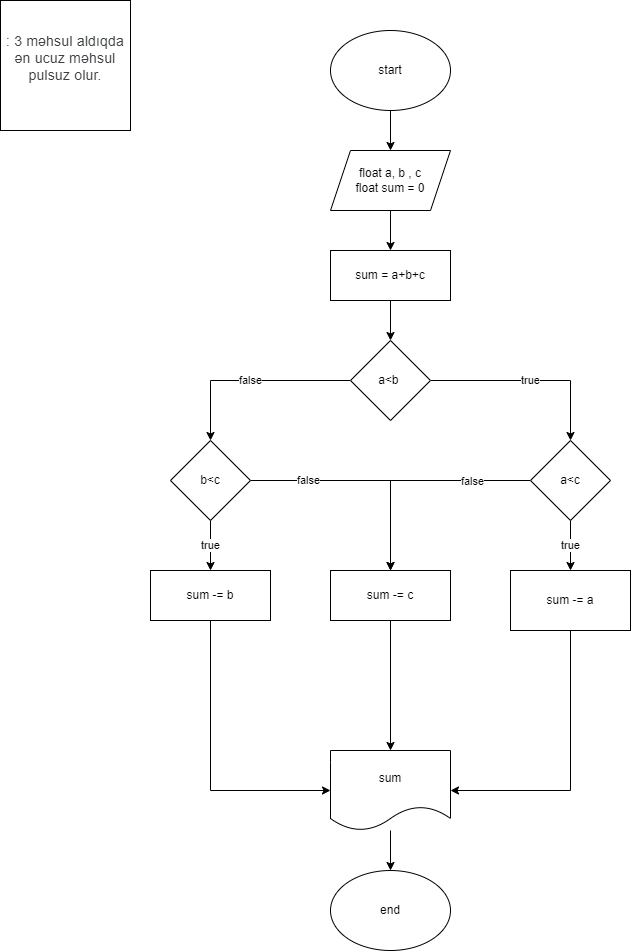

The diagram above was exported from draw.io. Its source (the exported page's mxGraphModel, read from the mxfile embedded in the PNG):
<mxGraphModel dx="1102" dy="725" grid="1" gridSize="10" guides="1" tooltips="1" connect="1" arrows="1" fold="1" page="1" pageScale="1" pageWidth="850" pageHeight="1100" math="0" shadow="0">
  <root>
    <mxCell id="0" />
    <mxCell id="1" parent="0" />
    <mxCell id="2uP-5a873T2lheQpnRoJ-1" value="&#10;&lt;span style=&quot;color: rgb(60, 64, 67); font-family: Roboto, Arial, sans-serif; font-size: 14px; font-style: normal; font-variant-ligatures: normal; font-variant-caps: normal; font-weight: 400; letter-spacing: 0.2px; orphans: 2; text-align: start; text-indent: 0px; text-transform: none; widows: 2; word-spacing: 0px; -webkit-text-stroke-width: 0px; text-decoration-thickness: initial; text-decoration-style: initial; text-decoration-color: initial; float: none; display: inline !important;&quot;&gt;: 3 məhsul aldıqda ən ucuz məhsul pulsuz olur.&lt;/span&gt;&#10;&#10;" style="whiteSpace=wrap;html=1;aspect=fixed;" vertex="1" parent="1">
      <mxGeometry x="110" y="60" width="130" height="130" as="geometry" />
    </mxCell>
    <mxCell id="2uP-5a873T2lheQpnRoJ-4" style="edgeStyle=orthogonalEdgeStyle;rounded=0;orthogonalLoop=1;jettySize=auto;html=1;entryX=0.5;entryY=0;entryDx=0;entryDy=0;" edge="1" parent="1" source="2uP-5a873T2lheQpnRoJ-2" target="2uP-5a873T2lheQpnRoJ-3">
      <mxGeometry relative="1" as="geometry" />
    </mxCell>
    <mxCell id="2uP-5a873T2lheQpnRoJ-2" value="start" style="ellipse;whiteSpace=wrap;html=1;" vertex="1" parent="1">
      <mxGeometry x="440" y="90" width="120" height="80" as="geometry" />
    </mxCell>
    <mxCell id="2uP-5a873T2lheQpnRoJ-10" value="" style="edgeStyle=orthogonalEdgeStyle;rounded=0;orthogonalLoop=1;jettySize=auto;html=1;" edge="1" parent="1" source="2uP-5a873T2lheQpnRoJ-3" target="2uP-5a873T2lheQpnRoJ-9">
      <mxGeometry relative="1" as="geometry" />
    </mxCell>
    <mxCell id="2uP-5a873T2lheQpnRoJ-3" value="float a, b , c&lt;br&gt;float sum = 0" style="shape=parallelogram;perimeter=parallelogramPerimeter;whiteSpace=wrap;html=1;fixedSize=1;" vertex="1" parent="1">
      <mxGeometry x="440" y="210" width="120" height="60" as="geometry" />
    </mxCell>
    <mxCell id="2uP-5a873T2lheQpnRoJ-8" value="true" style="edgeStyle=orthogonalEdgeStyle;rounded=0;orthogonalLoop=1;jettySize=auto;html=1;" edge="1" parent="1" source="2uP-5a873T2lheQpnRoJ-5" target="2uP-5a873T2lheQpnRoJ-7">
      <mxGeometry relative="1" as="geometry" />
    </mxCell>
    <mxCell id="2uP-5a873T2lheQpnRoJ-13" value="false" style="edgeStyle=orthogonalEdgeStyle;rounded=0;orthogonalLoop=1;jettySize=auto;html=1;" edge="1" parent="1" source="2uP-5a873T2lheQpnRoJ-5" target="2uP-5a873T2lheQpnRoJ-12">
      <mxGeometry relative="1" as="geometry" />
    </mxCell>
    <mxCell id="2uP-5a873T2lheQpnRoJ-5" value="a&amp;lt;b&amp;nbsp;" style="rhombus;whiteSpace=wrap;html=1;" vertex="1" parent="1">
      <mxGeometry x="460" y="400" width="80" height="80" as="geometry" />
    </mxCell>
    <mxCell id="2uP-5a873T2lheQpnRoJ-17" value="true" style="edgeStyle=orthogonalEdgeStyle;rounded=0;orthogonalLoop=1;jettySize=auto;html=1;" edge="1" parent="1" source="2uP-5a873T2lheQpnRoJ-7" target="2uP-5a873T2lheQpnRoJ-16">
      <mxGeometry relative="1" as="geometry" />
    </mxCell>
    <mxCell id="2uP-5a873T2lheQpnRoJ-23" style="edgeStyle=orthogonalEdgeStyle;rounded=0;orthogonalLoop=1;jettySize=auto;html=1;entryX=0.5;entryY=0;entryDx=0;entryDy=0;" edge="1" parent="1" source="2uP-5a873T2lheQpnRoJ-7" target="2uP-5a873T2lheQpnRoJ-21">
      <mxGeometry relative="1" as="geometry" />
    </mxCell>
    <mxCell id="2uP-5a873T2lheQpnRoJ-24" value="false" style="edgeLabel;html=1;align=center;verticalAlign=middle;resizable=0;points=[];" vertex="1" connectable="0" parent="2uP-5a873T2lheQpnRoJ-23">
      <mxGeometry x="-0.4907" relative="1" as="geometry">
        <mxPoint as="offset" />
      </mxGeometry>
    </mxCell>
    <mxCell id="2uP-5a873T2lheQpnRoJ-7" value="a&amp;lt;c" style="rhombus;whiteSpace=wrap;html=1;" vertex="1" parent="1">
      <mxGeometry x="640" y="500" width="80" height="80" as="geometry" />
    </mxCell>
    <mxCell id="2uP-5a873T2lheQpnRoJ-11" style="edgeStyle=orthogonalEdgeStyle;rounded=0;orthogonalLoop=1;jettySize=auto;html=1;entryX=0.5;entryY=0;entryDx=0;entryDy=0;" edge="1" parent="1" source="2uP-5a873T2lheQpnRoJ-9" target="2uP-5a873T2lheQpnRoJ-5">
      <mxGeometry relative="1" as="geometry" />
    </mxCell>
    <mxCell id="2uP-5a873T2lheQpnRoJ-9" value="sum = a+b+c" style="whiteSpace=wrap;html=1;" vertex="1" parent="1">
      <mxGeometry x="440" y="310" width="120" height="50" as="geometry" />
    </mxCell>
    <mxCell id="2uP-5a873T2lheQpnRoJ-19" value="true" style="edgeStyle=orthogonalEdgeStyle;rounded=0;orthogonalLoop=1;jettySize=auto;html=1;" edge="1" parent="1" source="2uP-5a873T2lheQpnRoJ-12" target="2uP-5a873T2lheQpnRoJ-18">
      <mxGeometry relative="1" as="geometry" />
    </mxCell>
    <mxCell id="2uP-5a873T2lheQpnRoJ-22" value="" style="edgeStyle=orthogonalEdgeStyle;rounded=0;orthogonalLoop=1;jettySize=auto;html=1;" edge="1" parent="1" source="2uP-5a873T2lheQpnRoJ-12" target="2uP-5a873T2lheQpnRoJ-21">
      <mxGeometry relative="1" as="geometry" />
    </mxCell>
    <mxCell id="2uP-5a873T2lheQpnRoJ-25" value="false" style="edgeLabel;html=1;align=center;verticalAlign=middle;resizable=0;points=[];" vertex="1" connectable="0" parent="2uP-5a873T2lheQpnRoJ-22">
      <mxGeometry x="-0.5006" y="1" relative="1" as="geometry">
        <mxPoint as="offset" />
      </mxGeometry>
    </mxCell>
    <mxCell id="2uP-5a873T2lheQpnRoJ-12" value="b&amp;lt;c" style="rhombus;whiteSpace=wrap;html=1;" vertex="1" parent="1">
      <mxGeometry x="280" y="500" width="80" height="80" as="geometry" />
    </mxCell>
    <mxCell id="2uP-5a873T2lheQpnRoJ-29" style="edgeStyle=orthogonalEdgeStyle;rounded=0;orthogonalLoop=1;jettySize=auto;html=1;entryX=1;entryY=0.5;entryDx=0;entryDy=0;" edge="1" parent="1" source="2uP-5a873T2lheQpnRoJ-16" target="2uP-5a873T2lheQpnRoJ-26">
      <mxGeometry relative="1" as="geometry">
        <Array as="points">
          <mxPoint x="680" y="850" />
        </Array>
      </mxGeometry>
    </mxCell>
    <mxCell id="2uP-5a873T2lheQpnRoJ-16" value="sum -= a" style="whiteSpace=wrap;html=1;" vertex="1" parent="1">
      <mxGeometry x="620" y="630" width="120" height="60" as="geometry" />
    </mxCell>
    <mxCell id="2uP-5a873T2lheQpnRoJ-27" value="" style="edgeStyle=orthogonalEdgeStyle;rounded=0;orthogonalLoop=1;jettySize=auto;html=1;" edge="1" parent="1" source="2uP-5a873T2lheQpnRoJ-18" target="2uP-5a873T2lheQpnRoJ-26">
      <mxGeometry relative="1" as="geometry">
        <Array as="points">
          <mxPoint x="320" y="850" />
        </Array>
      </mxGeometry>
    </mxCell>
    <mxCell id="2uP-5a873T2lheQpnRoJ-18" value="sum -= b" style="whiteSpace=wrap;html=1;" vertex="1" parent="1">
      <mxGeometry x="260" y="630" width="120" height="50" as="geometry" />
    </mxCell>
    <mxCell id="2uP-5a873T2lheQpnRoJ-28" style="edgeStyle=orthogonalEdgeStyle;rounded=0;orthogonalLoop=1;jettySize=auto;html=1;" edge="1" parent="1" source="2uP-5a873T2lheQpnRoJ-21" target="2uP-5a873T2lheQpnRoJ-26">
      <mxGeometry relative="1" as="geometry" />
    </mxCell>
    <mxCell id="2uP-5a873T2lheQpnRoJ-21" value="sum -= c" style="whiteSpace=wrap;html=1;" vertex="1" parent="1">
      <mxGeometry x="440" y="630" width="120" height="50" as="geometry" />
    </mxCell>
    <mxCell id="2uP-5a873T2lheQpnRoJ-32" style="edgeStyle=orthogonalEdgeStyle;rounded=0;orthogonalLoop=1;jettySize=auto;html=1;" edge="1" parent="1" source="2uP-5a873T2lheQpnRoJ-26" target="2uP-5a873T2lheQpnRoJ-31">
      <mxGeometry relative="1" as="geometry" />
    </mxCell>
    <mxCell id="2uP-5a873T2lheQpnRoJ-26" value="sum" style="shape=document;whiteSpace=wrap;html=1;boundedLbl=1;" vertex="1" parent="1">
      <mxGeometry x="440" y="810" width="120" height="80" as="geometry" />
    </mxCell>
    <mxCell id="2uP-5a873T2lheQpnRoJ-31" value="end" style="ellipse;whiteSpace=wrap;html=1;" vertex="1" parent="1">
      <mxGeometry x="440" y="930" width="120" height="80" as="geometry" />
    </mxCell>
  </root>
</mxGraphModel>